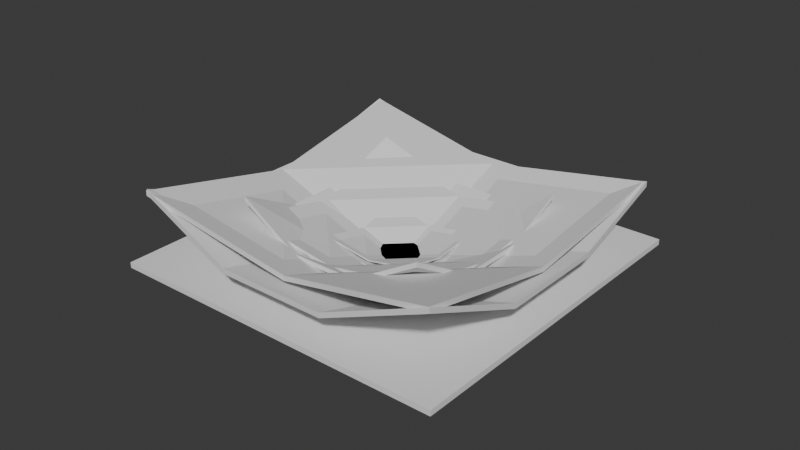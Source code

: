 # Source: weigh_paper_all.blend  (saved by Blender 4.1.23; exported with 4.5.12 LTS)
import bpy
from mathutils import Matrix  # noqa: F401  (used for matrix-valued properties, if any)

bpy.ops.wm.read_factory_settings(use_empty=True)
scene = bpy.context.scene
scene.name = 'Scene'

# ---- collections
col_collection = bpy.data.collections.new('Collection'); scene.collection.children.link(col_collection)

# ---- world
world_world = bpy.data.worlds.new('World'); scene.world = world_world
world_world.use_nodes = True; world_world.node_tree.nodes.clear()
_N = world_world.node_tree.nodes; _L = world_world.node_tree.links
n0 = _N.new('ShaderNodeOutputWorld'); n0.name = 'World Output'; n0.location = (300, 300)
n1 = _N.new('ShaderNodeBackground'); n1.name = 'Background'; n1.location = (10, 300)
n1.inputs[0].default_value = (0.05088, 0.05088, 0.05088, 1.0)
_L.new(n1.outputs[0], n0.inputs[0])
n0.is_active_output = True
world_world.color = (0.05088, 0.05088, 0.05088)
world_world.use_sun_shadow = False
world_world.sun_shadow_jitter_overblur = 0.0

# ---- meshes
me_cube = bpy.data.meshes.new('Cube')
me_cube.from_pydata([(-0.05, -0.05, -0.0005693), (-0.05, -0.05, 0.001039), (-0.05, 0.05, -0.0005693), (-0.05, 0.05, 0.001039), (0.05, -0.05, -0.0005693), (0.05, -0.05, 0.001039), (0.05, 0.05, -0.0005693), (0.05, 0.05, 0.001039), (-0.05, 0.0, -0.0005693), (0.0, 0.05, -0.0005693), (0.05, 0.0, -0.0005693), (0.0, -0.05, -0.0005693), (0.0, 0.0, -0.0005693), (-0.05, 0.0, 0.001039), (0.0, 0.05, 0.001039), (0.05, 0.0, 0.001039), (0.0, -0.05, 0.001039), (0.0, 0.0, 0.001039)], [], [(0, 1, 13, 3, 2, 8), (2, 3, 14, 7, 6, 9), (6, 7, 15, 5, 4, 10), (4, 5, 16, 1, 0, 11), (12, 10, 4, 11), (17, 13, 1, 16), (8, 12, 11, 0), (2, 9, 12, 8), (9, 6, 10, 12), (15, 17, 16, 5), (7, 14, 17, 15), (14, 3, 13, 17)])
_uv = me_cube.uv_layers.new(name='UVMap')
_uv.uv.foreach_set('vector', [0.375, 0.0, 0.625, 0.0, 0.625, 0.125, 0.625, 0.25, 0.375, 0.25, 0.375, 0.125, 0.375, 0.25, 0.625, 0.25, 0.625, 0.375, 0.625, 0.5, 0.375, 0.5, 0.375, 0.375, 0.375, 0.5, 0.625, 0.5, 0.625, 0.625, 0.625, 0.75, 0.375, 0.75, 0.375, 0.625, 0.375, 0.75, 0.625, 0.75, 0.625, 0.875, 0.625, 1.0, 0.375, 1.0, 0.375, 0.875, 0.25, 0.625, 0.375, 0.625, 0.375, 0.75, 0.25, 0.75, 0.75, 0.625, 0.875, 0.625, 0.875, 0.75, 0.75, 0.75, 0.125, 0.625, 0.25, 0.625, 0.25, 0.75, 0.125, 0.75, 0.125, 0.5, 0.25, 0.5, 0.25, 0.625, 0.125, 0.625, 0.25, 0.5, 0.375, 0.5, 0.375, 0.625, 0.25, 0.625, 0.625, 0.625, 0.75, 0.625, 0.75, 0.75, 0.625, 0.75, 0.625, 0.5, 0.75, 0.5, 0.75, 0.625, 0.625, 0.625, 0.75, 0.5, 0.875, 0.5, 0.875, 0.625, 0.75, 0.625])
me_cube.update()
me_cube_002 = bpy.data.meshes.new('Cube.002')
me_cube_002.from_pydata([(-0.04566, -0.0457, 0.02005), (-0.04566, -0.0457, 0.02152), (-0.04566, 0.04566, 0.01804), (-0.04566, 0.04566, 0.0195), (0.04569, -0.0457, 0.02123), (0.04569, -0.0457, 0.0227), (0.04569, 0.04566, 0.01717), (0.04569, 0.04566, 0.01864), (-0.04339, -1.6e-05, 0.01079), (1.511e-05, 0.04148, 0.01079), (0.0447, -1.6e-05, 0.01079), (1.511e-05, -0.04286, 0.01079), (0.0, 0.0, -0.005799), (-0.04339, -1.6e-05, 0.01226), (1.511e-05, 0.04148, 0.01226), (0.0447, -1.6e-05, 0.01226), (1.511e-05, -0.04286, 0.01226), (0.0, 0.0, -0.004191)], [], [(0, 1, 13, 3, 2, 8), (2, 3, 14, 7, 6, 9), (6, 7, 15, 5, 4, 10), (4, 5, 16, 1, 0, 11), (12, 10, 4, 11), (17, 13, 1, 16), (8, 12, 11, 0), (2, 9, 12, 8), (9, 6, 10, 12), (15, 17, 16, 5), (7, 14, 17, 15), (14, 3, 13, 17)])
_uv = me_cube_002.uv_layers.new(name='UVMap')
_uv.uv.foreach_set('vector', [0.375, 0.0, 0.625, 0.0, 0.625, 0.125, 0.625, 0.25, 0.375, 0.25, 0.375, 0.125, 0.375, 0.25, 0.625, 0.25, 0.625, 0.375, 0.625, 0.5, 0.375, 0.5, 0.375, 0.375, 0.375, 0.5, 0.625, 0.5, 0.625, 0.625, 0.625, 0.75, 0.375, 0.75, 0.375, 0.625, 0.375, 0.75, 0.625, 0.75, 0.625, 0.875, 0.625, 1.0, 0.375, 1.0, 0.375, 0.875, 0.25, 0.625, 0.375, 0.625, 0.375, 0.75, 0.25, 0.75, 0.75, 0.625, 0.875, 0.625, 0.875, 0.75, 0.75, 0.75, 0.125, 0.625, 0.25, 0.625, 0.25, 0.75, 0.125, 0.75, 0.125, 0.5, 0.25, 0.5, 0.25, 0.625, 0.125, 0.625, 0.25, 0.5, 0.375, 0.5, 0.375, 0.625, 0.25, 0.625, 0.625, 0.625, 0.75, 0.625, 0.75, 0.75, 0.625, 0.75, 0.625, 0.5, 0.75, 0.5, 0.75, 0.625, 0.625, 0.625, 0.75, 0.5, 0.875, 0.5, 0.875, 0.625, 0.75, 0.625])
me_cube_002.update()
me_cube_003 = bpy.data.meshes.new('Cube.003')
me_cube_003.from_pydata([(-0.04566, -0.0457, 0.02005), (-0.04566, -0.0457, 0.02152), (-0.04566, 0.04566, 0.01804), (-0.04566, 0.04566, 0.0195), (0.04569, -0.0457, 0.02123), (0.04569, -0.0457, 0.0227), (0.04569, 0.04566, 0.01717), (0.04569, 0.04566, 0.01864), (-0.04339, -1.6e-05, 0.01079), (1.511e-05, 0.04148, 0.01079), (0.0447, -1.6e-05, 0.01079), (1.511e-05, -0.04286, 0.01079), (0.0, 0.0, -0.005799), (-0.04339, -1.6e-05, 0.01226), (1.511e-05, 0.04148, 0.01226), (0.0447, -1.6e-05, 0.01226), (1.511e-05, -0.04286, 0.01226), (0.0, 0.0, -0.004191)], [], [(0, 1, 13, 3, 2, 8), (2, 3, 14, 7, 6, 9), (6, 7, 15, 5, 4, 10), (4, 5, 16, 1, 0, 11), (12, 10, 4, 11), (17, 13, 1, 16), (8, 12, 11, 0), (2, 9, 12, 8), (9, 6, 10, 12), (15, 17, 16, 5), (7, 14, 17, 15), (14, 3, 13, 17)])
_uv = me_cube_003.uv_layers.new(name='UVMap')
_uv.uv.foreach_set('vector', [0.375, 0.0, 0.625, 0.0, 0.625, 0.125, 0.625, 0.25, 0.375, 0.25, 0.375, 0.125, 0.375, 0.25, 0.625, 0.25, 0.625, 0.375, 0.625, 0.5, 0.375, 0.5, 0.375, 0.375, 0.375, 0.5, 0.625, 0.5, 0.625, 0.625, 0.625, 0.75, 0.375, 0.75, 0.375, 0.625, 0.375, 0.75, 0.625, 0.75, 0.625, 0.875, 0.625, 1.0, 0.375, 1.0, 0.375, 0.875, 0.25, 0.625, 0.375, 0.625, 0.375, 0.75, 0.25, 0.75, 0.75, 0.625, 0.875, 0.625, 0.875, 0.75, 0.75, 0.75, 0.125, 0.625, 0.25, 0.625, 0.25, 0.75, 0.125, 0.75, 0.125, 0.5, 0.25, 0.5, 0.25, 0.625, 0.125, 0.625, 0.25, 0.5, 0.375, 0.5, 0.375, 0.625, 0.25, 0.625, 0.625, 0.625, 0.75, 0.625, 0.75, 0.75, 0.625, 0.75, 0.625, 0.5, 0.75, 0.5, 0.75, 0.625, 0.625, 0.625, 0.75, 0.5, 0.875, 0.5, 0.875, 0.625, 0.75, 0.625])
me_cube_003.update()
me_cube_004 = bpy.data.meshes.new('Cube.004')
me_cube_004.from_pydata([(-0.04566, -0.0457, 0.02005), (-0.04566, -0.0457, 0.02152), (-0.04566, 0.04566, 0.01804), (-0.04566, 0.04566, 0.0195), (0.04569, -0.0457, 0.02123), (0.04569, -0.0457, 0.0227), (0.04569, 0.04566, 0.01717), (0.04569, 0.04566, 0.01864), (-0.04339, -1.6e-05, 0.01079), (1.511e-05, 0.04148, 0.01079), (0.0447, -1.6e-05, 0.01079), (1.511e-05, -0.04286, 0.01079), (0.0, 0.0, -0.005799), (-0.04339, -1.6e-05, 0.01226), (1.511e-05, 0.04148, 0.01226), (0.0447, -1.6e-05, 0.01226), (1.511e-05, -0.04286, 0.01226), (0.0, 0.0, -0.004191)], [], [(0, 1, 13, 3, 2, 8), (2, 3, 14, 7, 6, 9), (6, 7, 15, 5, 4, 10), (4, 5, 16, 1, 0, 11), (12, 10, 4, 11), (17, 13, 1, 16), (8, 12, 11, 0), (2, 9, 12, 8), (9, 6, 10, 12), (15, 17, 16, 5), (7, 14, 17, 15), (14, 3, 13, 17)])
_uv = me_cube_004.uv_layers.new(name='UVMap')
_uv.uv.foreach_set('vector', [0.375, 0.0, 0.625, 0.0, 0.625, 0.125, 0.625, 0.25, 0.375, 0.25, 0.375, 0.125, 0.375, 0.25, 0.625, 0.25, 0.625, 0.375, 0.625, 0.5, 0.375, 0.5, 0.375, 0.375, 0.375, 0.5, 0.625, 0.5, 0.625, 0.625, 0.625, 0.75, 0.375, 0.75, 0.375, 0.625, 0.375, 0.75, 0.625, 0.75, 0.625, 0.875, 0.625, 1.0, 0.375, 1.0, 0.375, 0.875, 0.25, 0.625, 0.375, 0.625, 0.375, 0.75, 0.25, 0.75, 0.75, 0.625, 0.875, 0.625, 0.875, 0.75, 0.75, 0.75, 0.125, 0.625, 0.25, 0.625, 0.25, 0.75, 0.125, 0.75, 0.125, 0.5, 0.25, 0.5, 0.25, 0.625, 0.125, 0.625, 0.25, 0.5, 0.375, 0.5, 0.375, 0.625, 0.25, 0.625, 0.625, 0.625, 0.75, 0.625, 0.75, 0.75, 0.625, 0.75, 0.625, 0.5, 0.75, 0.5, 0.75, 0.625, 0.625, 0.625, 0.75, 0.5, 0.875, 0.5, 0.875, 0.625, 0.75, 0.625])
me_cube_004.update()
me_cube_005 = bpy.data.meshes.new('Cube.005')
me_cube_005.from_pydata([(-0.05, -0.05, -0.0005693), (-0.05, -0.05, 0.001039), (-0.05, 0.05, -0.0005693), (-0.05, 0.05, 0.001039), (0.05, -0.05, -0.0005693), (0.05, -0.05, 0.001039), (0.05, 0.05, -0.0005693), (0.05, 0.05, 0.001039), (-0.05, 0.0, -0.0005693), (0.0, 0.05, -0.0005693), (0.05, 0.0, -0.0005693), (0.0, -0.05, -0.0005693), (0.0, 0.0, -0.0005693), (-0.05, 0.0, 0.001039), (0.0, 0.05, 0.001039), (0.05, 0.0, 0.001039), (0.0, -0.05, 0.001039), (0.0, 0.0, 0.001039)], [], [(0, 1, 13, 3, 2, 8), (2, 3, 14, 7, 6, 9), (6, 7, 15, 5, 4, 10), (4, 5, 16, 1, 0, 11), (12, 10, 4, 11), (17, 13, 1, 16), (8, 12, 11, 0), (2, 9, 12, 8), (9, 6, 10, 12), (15, 17, 16, 5), (7, 14, 17, 15), (14, 3, 13, 17)])
_uv = me_cube_005.uv_layers.new(name='UVMap')
_uv.uv.foreach_set('vector', [0.375, 0.0, 0.625, 0.0, 0.625, 0.125, 0.625, 0.25, 0.375, 0.25, 0.375, 0.125, 0.375, 0.25, 0.625, 0.25, 0.625, 0.375, 0.625, 0.5, 0.375, 0.5, 0.375, 0.375, 0.375, 0.5, 0.625, 0.5, 0.625, 0.625, 0.625, 0.75, 0.375, 0.75, 0.375, 0.625, 0.375, 0.75, 0.625, 0.75, 0.625, 0.875, 0.625, 1.0, 0.375, 1.0, 0.375, 0.875, 0.25, 0.625, 0.375, 0.625, 0.375, 0.75, 0.25, 0.75, 0.75, 0.625, 0.875, 0.625, 0.875, 0.75, 0.75, 0.75, 0.125, 0.625, 0.25, 0.625, 0.25, 0.75, 0.125, 0.75, 0.125, 0.5, 0.25, 0.5, 0.25, 0.625, 0.125, 0.625, 0.25, 0.5, 0.375, 0.5, 0.375, 0.625, 0.25, 0.625, 0.625, 0.625, 0.75, 0.625, 0.75, 0.75, 0.625, 0.75, 0.625, 0.5, 0.75, 0.5, 0.75, 0.625, 0.625, 0.625, 0.75, 0.5, 0.875, 0.5, 0.875, 0.625, 0.75, 0.625])
me_cube_005.update()
me_cube_006 = bpy.data.meshes.new('Cube.006')
me_cube_006.from_pydata([(-0.05, -0.05, -0.0005693), (-0.05, -0.05, 0.001039), (-0.05, 0.05, -0.0005693), (-0.05, 0.05, 0.001039), (0.05, -0.05, -0.0005693), (0.05, -0.05, 0.001039), (0.05, 0.05, -0.0005693), (0.05, 0.05, 0.001039), (-0.05, 0.0, -0.0005693), (0.0, 0.05, -0.0005693), (0.05, 0.0, -0.0005693), (0.0, -0.05, -0.0005693), (0.0, 0.0, -0.0005693), (-0.05, 0.0, 0.001039), (0.0, 0.05, 0.001039), (0.05, 0.0, 0.001039), (0.0, -0.05, 0.001039), (0.0, 0.0, 0.001039)], [], [(0, 1, 13, 3, 2, 8), (2, 3, 14, 7, 6, 9), (6, 7, 15, 5, 4, 10), (4, 5, 16, 1, 0, 11), (12, 10, 4, 11), (17, 13, 1, 16), (8, 12, 11, 0), (2, 9, 12, 8), (9, 6, 10, 12), (15, 17, 16, 5), (7, 14, 17, 15), (14, 3, 13, 17)])
_uv = me_cube_006.uv_layers.new(name='UVMap')
_uv.uv.foreach_set('vector', [0.375, 0.0, 0.625, 0.0, 0.625, 0.125, 0.625, 0.25, 0.375, 0.25, 0.375, 0.125, 0.375, 0.25, 0.625, 0.25, 0.625, 0.375, 0.625, 0.5, 0.375, 0.5, 0.375, 0.375, 0.375, 0.5, 0.625, 0.5, 0.625, 0.625, 0.625, 0.75, 0.375, 0.75, 0.375, 0.625, 0.375, 0.75, 0.625, 0.75, 0.625, 0.875, 0.625, 1.0, 0.375, 1.0, 0.375, 0.875, 0.25, 0.625, 0.375, 0.625, 0.375, 0.75, 0.25, 0.75, 0.75, 0.625, 0.875, 0.625, 0.875, 0.75, 0.75, 0.75, 0.125, 0.625, 0.25, 0.625, 0.25, 0.75, 0.125, 0.75, 0.125, 0.5, 0.25, 0.5, 0.25, 0.625, 0.125, 0.625, 0.25, 0.5, 0.375, 0.5, 0.375, 0.625, 0.25, 0.625, 0.625, 0.625, 0.75, 0.625, 0.75, 0.75, 0.625, 0.75, 0.625, 0.5, 0.75, 0.5, 0.75, 0.625, 0.625, 0.625, 0.75, 0.5, 0.875, 0.5, 0.875, 0.625, 0.75, 0.625])
me_cube_006.update()
me_cube_001 = bpy.data.meshes.new('Cube.001')
me_cube_001.from_pydata([(-0.04564, -0.04546, 0.02025), (-0.04564, -0.04546, 0.02186), (-0.04615, 0.04547, 0.01821), (-0.04615, 0.04547, 0.01982), (0.04652, -0.04629, 0.02162), (0.04652, -0.04629, 0.02322), (0.0464, 0.04608, 0.01714), (0.0464, 0.04608, 0.01875), (-0.04768, -0.01589, 0.01055), (-0.04768, 0.01589, 0.01045), (-0.01589, 0.04768, 0.01055), (0.01589, 0.04768, 0.01055), (0.04768, 0.01589, 0.01055), (0.04768, -0.01589, 0.01055), (0.01589, -0.04768, 0.01055), (-0.01589, -0.04768, 0.01055), (0.01667, 0.01667, 0.001039), (0.01667, -0.01667, 0.001039), (-0.01667, 0.01667, 0.001039), (-0.01667, -0.01667, 0.001039), (-0.04768, 0.01589, 0.009018), (-0.04768, -0.01589, 0.009018), (0.01589, 0.04768, 0.009018), (-0.01589, 0.04768, 0.009018), (0.04768, -0.01589, 0.009018), (0.04768, 0.01589, 0.009018), (-0.01589, -0.04768, 0.009018), (0.01589, -0.04768, 0.009018), (-0.01667, 0.01667, -0.0005693), (-0.01667, -0.01667, -0.0005693), (0.01667, 0.01667, -0.0005693), (0.01667, -0.01667, -0.0005693)], [], [(0, 1, 8, 9, 3, 2, 20, 21), (2, 3, 10, 11, 7, 6, 22, 23), (6, 7, 12, 13, 5, 4, 24, 25), (4, 5, 14, 15, 1, 0, 26, 27), (31, 24, 4, 27), (19, 8, 1, 15), (13, 17, 14, 5), (17, 19, 15, 14), (7, 11, 16, 12), (12, 16, 17, 13), (11, 10, 18, 16), (16, 18, 19, 17), (10, 3, 9, 18), (18, 9, 8, 19), (21, 29, 26, 0), (29, 31, 27, 26), (2, 23, 28, 20), (20, 28, 29, 21), (23, 22, 30, 28), (28, 30, 31, 29), (22, 6, 25, 30), (30, 25, 24, 31)])
_uv = me_cube_001.uv_layers.new(name='UVMap')
_uv.uv.foreach_set('vector', [0.375, 0.0, 0.625, 0.0, 0.625, 0.08333, 0.625, 0.1667, 0.625, 0.25, 0.375, 0.25, 0.375, 0.1667, 0.375, 0.08333, 0.375, 0.25, 0.625, 0.25, 0.625, 0.3333, 0.625, 0.4167, 0.625, 0.5, 0.375, 0.5, 0.375, 0.4167, 0.375, 0.3333, 0.375, 0.5, 0.625, 0.5, 0.625, 0.5833, 0.625, 0.6667, 0.625, 0.75, 0.375, 0.75, 0.375, 0.6667, 0.375, 0.5833, 0.375, 0.75, 0.625, 0.75, 0.625, 0.8333, 0.625, 0.9167, 0.625, 1.0, 0.375, 1.0, 0.375, 0.9167, 0.375, 0.8333, 0.2917, 0.6667, 0.375, 0.6667, 0.375, 0.75, 0.2917, 0.75, 0.7917, 0.6667, 0.875, 0.6667, 0.875, 0.75, 0.7917, 0.75, 0.625, 0.6667, 0.7083, 0.6667, 0.7083, 0.75, 0.625, 0.75, 0.7083, 0.6667, 0.7917, 0.6667, 0.7917, 0.75, 0.7083, 0.75, 0.625, 0.5, 0.7083, 0.5, 0.7083, 0.5833, 0.625, 0.5833, 0.625, 0.5833, 0.7083, 0.5833, 0.7083, 0.6667, 0.625, 0.6667, 0.7083, 0.5, 0.7917, 0.5, 0.7917, 0.5833, 0.7083, 0.5833, 0.7083, 0.5833, 0.7917, 0.5833, 0.7917, 0.6667, 0.7083, 0.6667, 0.7917, 0.5, 0.875, 0.5, 0.875, 0.5833, 0.7917, 0.5833, 0.7917, 0.5833, 0.875, 0.5833, 0.875, 0.6667, 0.7917, 0.6667, 0.125, 0.6667, 0.2083, 0.6667, 0.2083, 0.75, 0.125, 0.75, 0.2083, 0.6667, 0.2917, 0.6667, 0.2917, 0.75, 0.2083, 0.75, 0.125, 0.5, 0.2083, 0.5, 0.2083, 0.5833, 0.125, 0.5833, 0.125, 0.5833, 0.2083, 0.5833, 0.2083, 0.6667, 0.125, 0.6667, 0.2083, 0.5, 0.2917, 0.5, 0.2917, 0.5833, 0.2083, 0.5833, 0.2083, 0.5833, 0.2917, 0.5833, 0.2917, 0.6667, 0.2083, 0.6667, 0.2917, 0.5, 0.375, 0.5, 0.375, 0.5833, 0.2917, 0.5833, 0.2917, 0.5833, 0.375, 0.5833, 0.375, 0.6667, 0.2917, 0.6667])
me_cube_001.update()
me_cube_007 = bpy.data.meshes.new('Cube.007')
me_cube_007.from_pydata([(-0.04564, -0.04546, 0.02025), (-0.04564, -0.04546, 0.02186), (-0.04615, 0.04547, 0.01821), (-0.04615, 0.04547, 0.01982), (0.04652, -0.04629, 0.02162), (0.04652, -0.04629, 0.02322), (0.0464, 0.04608, 0.01714), (0.0464, 0.04608, 0.01875), (-0.04768, -0.01589, 0.01055), (-0.04768, 0.01589, 0.01045), (-0.01589, 0.04768, 0.01055), (0.01589, 0.04768, 0.01055), (0.04768, 0.01589, 0.01055), (0.04768, -0.01589, 0.01055), (0.01589, -0.04768, 0.01055), (-0.01589, -0.04768, 0.01055), (0.01667, 0.01667, 0.001039), (0.01667, -0.01667, 0.001039), (-0.01667, 0.01667, 0.001039), (-0.01667, -0.01667, 0.001039), (-0.04768, 0.01589, 0.009018), (-0.04768, -0.01589, 0.009018), (0.01589, 0.04768, 0.009018), (-0.01589, 0.04768, 0.009018), (0.04768, -0.01589, 0.009018), (0.04768, 0.01589, 0.009018), (-0.01589, -0.04768, 0.009018), (0.01589, -0.04768, 0.009018), (-0.01667, 0.01667, -0.0005693), (-0.01667, -0.01667, -0.0005693), (0.01667, 0.01667, -0.0005693), (0.01667, -0.01667, -0.0005693)], [], [(0, 1, 8, 9, 3, 2, 20, 21), (2, 3, 10, 11, 7, 6, 22, 23), (6, 7, 12, 13, 5, 4, 24, 25), (4, 5, 14, 15, 1, 0, 26, 27), (31, 24, 4, 27), (19, 8, 1, 15), (13, 17, 14, 5), (17, 19, 15, 14), (7, 11, 16, 12), (12, 16, 17, 13), (11, 10, 18, 16), (16, 18, 19, 17), (10, 3, 9, 18), (18, 9, 8, 19), (21, 29, 26, 0), (29, 31, 27, 26), (2, 23, 28, 20), (20, 28, 29, 21), (23, 22, 30, 28), (28, 30, 31, 29), (22, 6, 25, 30), (30, 25, 24, 31)])
_uv = me_cube_007.uv_layers.new(name='UVMap')
_uv.uv.foreach_set('vector', [0.375, 0.0, 0.625, 0.0, 0.625, 0.08333, 0.625, 0.1667, 0.625, 0.25, 0.375, 0.25, 0.375, 0.1667, 0.375, 0.08333, 0.375, 0.25, 0.625, 0.25, 0.625, 0.3333, 0.625, 0.4167, 0.625, 0.5, 0.375, 0.5, 0.375, 0.4167, 0.375, 0.3333, 0.375, 0.5, 0.625, 0.5, 0.625, 0.5833, 0.625, 0.6667, 0.625, 0.75, 0.375, 0.75, 0.375, 0.6667, 0.375, 0.5833, 0.375, 0.75, 0.625, 0.75, 0.625, 0.8333, 0.625, 0.9167, 0.625, 1.0, 0.375, 1.0, 0.375, 0.9167, 0.375, 0.8333, 0.2917, 0.6667, 0.375, 0.6667, 0.375, 0.75, 0.2917, 0.75, 0.7917, 0.6667, 0.875, 0.6667, 0.875, 0.75, 0.7917, 0.75, 0.625, 0.6667, 0.7083, 0.6667, 0.7083, 0.75, 0.625, 0.75, 0.7083, 0.6667, 0.7917, 0.6667, 0.7917, 0.75, 0.7083, 0.75, 0.625, 0.5, 0.7083, 0.5, 0.7083, 0.5833, 0.625, 0.5833, 0.625, 0.5833, 0.7083, 0.5833, 0.7083, 0.6667, 0.625, 0.6667, 0.7083, 0.5, 0.7917, 0.5, 0.7917, 0.5833, 0.7083, 0.5833, 0.7083, 0.5833, 0.7917, 0.5833, 0.7917, 0.6667, 0.7083, 0.6667, 0.7917, 0.5, 0.875, 0.5, 0.875, 0.5833, 0.7917, 0.5833, 0.7917, 0.5833, 0.875, 0.5833, 0.875, 0.6667, 0.7917, 0.6667, 0.125, 0.6667, 0.2083, 0.6667, 0.2083, 0.75, 0.125, 0.75, 0.2083, 0.6667, 0.2917, 0.6667, 0.2917, 0.75, 0.2083, 0.75, 0.125, 0.5, 0.2083, 0.5, 0.2083, 0.5833, 0.125, 0.5833, 0.125, 0.5833, 0.2083, 0.5833, 0.2083, 0.6667, 0.125, 0.6667, 0.2083, 0.5, 0.2917, 0.5, 0.2917, 0.5833, 0.2083, 0.5833, 0.2083, 0.5833, 0.2917, 0.5833, 0.2917, 0.6667, 0.2083, 0.6667, 0.2917, 0.5, 0.375, 0.5, 0.375, 0.5833, 0.2917, 0.5833, 0.2917, 0.5833, 0.375, 0.5833, 0.375, 0.6667, 0.2917, 0.6667])
me_cube_007.update()
me_cube_008 = bpy.data.meshes.new('Cube.008')
me_cube_008.from_pydata([(-0.04564, -0.04546, 0.02025), (-0.04564, -0.04546, 0.02186), (-0.04615, 0.04547, 0.01821), (-0.04615, 0.04547, 0.01982), (0.04652, -0.04629, 0.02162), (0.04652, -0.04629, 0.02322), (0.0464, 0.04608, 0.01714), (0.0464, 0.04608, 0.01875), (-0.04768, -0.01589, 0.01055), (-0.04768, 0.01589, 0.01045), (-0.01589, 0.04768, 0.01055), (0.01589, 0.04768, 0.01055), (0.04768, 0.01589, 0.01055), (0.04768, -0.01589, 0.01055), (0.01589, -0.04768, 0.01055), (-0.01589, -0.04768, 0.01055), (0.01667, 0.01667, 0.001039), (0.01667, -0.01667, 0.001039), (-0.01667, 0.01667, 0.001039), (-0.01667, -0.01667, 0.001039), (-0.04768, 0.01589, 0.009018), (-0.04768, -0.01589, 0.009018), (0.01589, 0.04768, 0.009018), (-0.01589, 0.04768, 0.009018), (0.04768, -0.01589, 0.009018), (0.04768, 0.01589, 0.009018), (-0.01589, -0.04768, 0.009018), (0.01589, -0.04768, 0.009018), (-0.01667, 0.01667, -0.0005693), (-0.01667, -0.01667, -0.0005693), (0.01667, 0.01667, -0.0005693), (0.01667, -0.01667, -0.0005693)], [], [(0, 1, 8, 9, 3, 2, 20, 21), (2, 3, 10, 11, 7, 6, 22, 23), (6, 7, 12, 13, 5, 4, 24, 25), (4, 5, 14, 15, 1, 0, 26, 27), (31, 24, 4, 27), (19, 8, 1, 15), (13, 17, 14, 5), (17, 19, 15, 14), (7, 11, 16, 12), (12, 16, 17, 13), (11, 10, 18, 16), (16, 18, 19, 17), (10, 3, 9, 18), (18, 9, 8, 19), (21, 29, 26, 0), (29, 31, 27, 26), (2, 23, 28, 20), (20, 28, 29, 21), (23, 22, 30, 28), (28, 30, 31, 29), (22, 6, 25, 30), (30, 25, 24, 31)])
_uv = me_cube_008.uv_layers.new(name='UVMap')
_uv.uv.foreach_set('vector', [0.375, 0.0, 0.625, 0.0, 0.625, 0.08333, 0.625, 0.1667, 0.625, 0.25, 0.375, 0.25, 0.375, 0.1667, 0.375, 0.08333, 0.375, 0.25, 0.625, 0.25, 0.625, 0.3333, 0.625, 0.4167, 0.625, 0.5, 0.375, 0.5, 0.375, 0.4167, 0.375, 0.3333, 0.375, 0.5, 0.625, 0.5, 0.625, 0.5833, 0.625, 0.6667, 0.625, 0.75, 0.375, 0.75, 0.375, 0.6667, 0.375, 0.5833, 0.375, 0.75, 0.625, 0.75, 0.625, 0.8333, 0.625, 0.9167, 0.625, 1.0, 0.375, 1.0, 0.375, 0.9167, 0.375, 0.8333, 0.2917, 0.6667, 0.375, 0.6667, 0.375, 0.75, 0.2917, 0.75, 0.7917, 0.6667, 0.875, 0.6667, 0.875, 0.75, 0.7917, 0.75, 0.625, 0.6667, 0.7083, 0.6667, 0.7083, 0.75, 0.625, 0.75, 0.7083, 0.6667, 0.7917, 0.6667, 0.7917, 0.75, 0.7083, 0.75, 0.625, 0.5, 0.7083, 0.5, 0.7083, 0.5833, 0.625, 0.5833, 0.625, 0.5833, 0.7083, 0.5833, 0.7083, 0.6667, 0.625, 0.6667, 0.7083, 0.5, 0.7917, 0.5, 0.7917, 0.5833, 0.7083, 0.5833, 0.7083, 0.5833, 0.7917, 0.5833, 0.7917, 0.6667, 0.7083, 0.6667, 0.7917, 0.5, 0.875, 0.5, 0.875, 0.5833, 0.7917, 0.5833, 0.7917, 0.5833, 0.875, 0.5833, 0.875, 0.6667, 0.7917, 0.6667, 0.125, 0.6667, 0.2083, 0.6667, 0.2083, 0.75, 0.125, 0.75, 0.2083, 0.6667, 0.2917, 0.6667, 0.2917, 0.75, 0.2083, 0.75, 0.125, 0.5, 0.2083, 0.5, 0.2083, 0.5833, 0.125, 0.5833, 0.125, 0.5833, 0.2083, 0.5833, 0.2083, 0.6667, 0.125, 0.6667, 0.2083, 0.5, 0.2917, 0.5, 0.2917, 0.5833, 0.2083, 0.5833, 0.2083, 0.5833, 0.2917, 0.5833, 0.2917, 0.6667, 0.2083, 0.6667, 0.2917, 0.5, 0.375, 0.5, 0.375, 0.5833, 0.2917, 0.5833, 0.2917, 0.5833, 0.375, 0.5833, 0.375, 0.6667, 0.2917, 0.6667])
me_cube_008.update()

# ---- objects
ob_unfolded_paper_large = bpy.data.objects.new('Unfolded Paper Large', me_cube)
ob_folded_paper_medium = bpy.data.objects.new('Folded Paper Medium', me_cube_002)
ob_folded_paper_large = bpy.data.objects.new('Folded Paper Large', me_cube_003)
ob_folded_paper_small = bpy.data.objects.new('Folded Paper Small', me_cube_004)
ob_unfolded_paper_medium = bpy.data.objects.new('Unfolded Paper Medium', me_cube_005)
ob_unfolded_paper_small = bpy.data.objects.new('Unfolded Paper Small', me_cube_006)
ob_new_folded_paper_large = bpy.data.objects.new('New Folded Paper Large', me_cube_001)
ob_new_folded_paper_medium = bpy.data.objects.new('New Folded Paper Medium', me_cube_007)
ob_new_folded_paper_small = bpy.data.objects.new('New Folded Paper Small', me_cube_008)

# ---- transforms, parenting, visibility, modifiers, constraints
ob_unfolded_paper_large.location = (0.0, 0.0, 0.0)
ob_unfolded_paper_large.scale = (1.11, 1.11, 1.11)
ob_folded_paper_medium.location = (0.0, 0.0, 0.0)
ob_folded_paper_medium.scale = (0.69, 0.69, 0.69)
ob_folded_paper_large.location = (0.0, 0.0, 0.0)
ob_folded_paper_large.scale = (1.11, 1.11, 1.11)
ob_folded_paper_small.location = (0.0, 0.0, 0.0)
ob_folded_paper_small.scale = (0.331, 0.331, 0.331)
ob_unfolded_paper_medium.location = (0.0, 0.0, 0.0)
ob_unfolded_paper_medium.scale = (0.69, 0.69, 0.69)
ob_unfolded_paper_small.location = (0.0, 0.0, 0.0)
ob_unfolded_paper_small.scale = (0.3312, 0.3312, 0.3312)
ob_new_folded_paper_large.location = (0.0, 0.0, 0.0)
ob_new_folded_paper_large.scale = (1.11, 1.11, 1.11)
ob_new_folded_paper_medium.location = (0.0, 0.0, 0.0)
ob_new_folded_paper_medium.scale = (0.69, 0.69, 0.96)
ob_new_folded_paper_small.location = (0.0, 0.0, 0.0)
ob_new_folded_paper_small.scale = (0.331, 0.331, 0.331)

# ---- collection membership
col_collection.objects.link(ob_unfolded_paper_large)
col_collection.objects.link(ob_folded_paper_medium)
col_collection.objects.link(ob_folded_paper_large)
col_collection.objects.link(ob_folded_paper_small)
col_collection.objects.link(ob_unfolded_paper_medium)
col_collection.objects.link(ob_unfolded_paper_small)
col_collection.objects.link(ob_new_folded_paper_large)
col_collection.objects.link(ob_new_folded_paper_medium)
col_collection.objects.link(ob_new_folded_paper_small)

# ---- scene / render settings (as saved in the file)
scene.frame_start = 1; scene.frame_end = 250; scene.frame_set(48)
scene.render.engine = 'BLENDER_EEVEE_NEXT'
scene.cycles.sampling_pattern = 'TABULATED_SOBOL'
scene.eevee.ray_tracing_options.trace_max_roughness = 0.0
bpy.context.view_layer.update()

# ---- added for rendering (the .blend has no active camera and no usable light): camera, sun
cam_auto = bpy.data.cameras.new('AutoCamera')
cam_auto.lens = 50.0
cam_auto.sensor_width = 36.0
cam_auto.clip_end = 1000.0
ob_auto_camera = bpy.data.objects.new('AutoCamera', cam_auto)
scene.collection.objects.link(ob_auto_camera)
ob_auto_camera.location = (0.185045, -0.222054, 0.157707)
ob_auto_camera.rotation_euler = (1.09748, -7.21219e-08, 0.694738)
scene.camera = ob_auto_camera
light_auto_sun = bpy.data.lights.new('AutoSun', 'SUN')
light_auto_sun.energy = 3.0
light_auto_sun.angle = 0.0523599
ob_auto_sun = bpy.data.objects.new('AutoSun', light_auto_sun)
scene.collection.objects.link(ob_auto_sun)
ob_auto_sun.rotation_euler = (0.872665, 0.174533, 0.523599)
bpy.context.view_layer.update()
